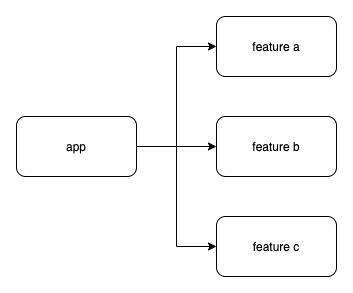

The diagram above was exported from draw.io. Its source (the exported page's mxGraphModel, read from the mxfile embedded in the PNG):
<mxGraphModel dx="1554" dy="912" grid="1" gridSize="10" guides="1" tooltips="1" connect="1" arrows="1" fold="1" page="1" pageScale="1" pageWidth="850" pageHeight="1100" math="0" shadow="0">
  <root>
    <mxCell id="0" />
    <mxCell id="1" parent="0" />
    <mxCell id="2" style="edgeStyle=orthogonalEdgeStyle;rounded=0;orthogonalLoop=1;jettySize=auto;html=1;entryX=0;entryY=0.5;entryDx=0;entryDy=0;endArrow=classic;endFill=1;" edge="1" source="5" target="7" parent="1">
      <mxGeometry relative="1" as="geometry" />
    </mxCell>
    <mxCell id="3" style="edgeStyle=orthogonalEdgeStyle;rounded=0;orthogonalLoop=1;jettySize=auto;html=1;entryX=0;entryY=0.5;entryDx=0;entryDy=0;endArrow=classic;endFill=1;" edge="1" source="5" target="6" parent="1">
      <mxGeometry relative="1" as="geometry" />
    </mxCell>
    <mxCell id="4" style="edgeStyle=orthogonalEdgeStyle;rounded=0;orthogonalLoop=1;jettySize=auto;html=1;entryX=0;entryY=0.5;entryDx=0;entryDy=0;endArrow=classic;endFill=1;" edge="1" source="5" target="8" parent="1">
      <mxGeometry relative="1" as="geometry" />
    </mxCell>
    <mxCell id="5" value="app" style="rounded=1;whiteSpace=wrap;html=1;" vertex="1" parent="1">
      <mxGeometry x="40" y="640" width="120" height="60" as="geometry" />
    </mxCell>
    <mxCell id="6" value="feature b" style="rounded=1;whiteSpace=wrap;html=1;" vertex="1" parent="1">
      <mxGeometry x="240" y="640" width="120" height="60" as="geometry" />
    </mxCell>
    <mxCell id="7" value="feature a" style="rounded=1;whiteSpace=wrap;html=1;" vertex="1" parent="1">
      <mxGeometry x="240" y="540" width="120" height="60" as="geometry" />
    </mxCell>
    <mxCell id="8" value="feature c" style="rounded=1;whiteSpace=wrap;html=1;" vertex="1" parent="1">
      <mxGeometry x="240" y="740" width="120" height="60" as="geometry" />
    </mxCell>
  </root>
</mxGraphModel>